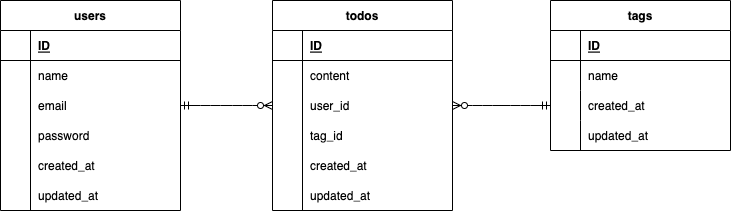

The diagram above was exported from draw.io. Its source (the exported page's mxGraphModel, read from the mxfile embedded in the PNG):
<mxGraphModel dx="839" dy="443" grid="1" gridSize="10" guides="1" tooltips="1" connect="1" arrows="1" fold="1" page="1" pageScale="1" pageWidth="1169" pageHeight="827" math="0" shadow="0">
  <root>
    <mxCell id="0" />
    <mxCell id="1" parent="0" />
    <mxCell id="2" value="users" style="shape=table;startSize=30;container=1;collapsible=1;childLayout=tableLayout;fixedRows=1;rowLines=0;fontStyle=1;align=center;resizeLast=1;" parent="1" vertex="1">
      <mxGeometry x="230" y="309" width="180" height="210" as="geometry" />
    </mxCell>
    <mxCell id="3" value="" style="shape=partialRectangle;collapsible=0;dropTarget=0;pointerEvents=0;fillColor=none;top=0;left=0;bottom=1;right=0;points=[[0,0.5],[1,0.5]];portConstraint=eastwest;" parent="2" vertex="1">
      <mxGeometry y="30" width="180" height="30" as="geometry" />
    </mxCell>
    <mxCell id="4" value="" style="shape=partialRectangle;connectable=0;fillColor=none;top=0;left=0;bottom=0;right=0;fontStyle=1;overflow=hidden;" parent="3" vertex="1">
      <mxGeometry width="30" height="30" as="geometry">
        <mxRectangle width="30" height="30" as="alternateBounds" />
      </mxGeometry>
    </mxCell>
    <mxCell id="5" value="ID" style="shape=partialRectangle;connectable=0;fillColor=none;top=0;left=0;bottom=0;right=0;align=left;spacingLeft=6;fontStyle=5;overflow=hidden;" parent="3" vertex="1">
      <mxGeometry x="30" width="150" height="30" as="geometry">
        <mxRectangle width="150" height="30" as="alternateBounds" />
      </mxGeometry>
    </mxCell>
    <mxCell id="6" value="" style="shape=partialRectangle;collapsible=0;dropTarget=0;pointerEvents=0;fillColor=none;top=0;left=0;bottom=0;right=0;points=[[0,0.5],[1,0.5]];portConstraint=eastwest;" parent="2" vertex="1">
      <mxGeometry y="60" width="180" height="30" as="geometry" />
    </mxCell>
    <mxCell id="7" value="" style="shape=partialRectangle;connectable=0;fillColor=none;top=0;left=0;bottom=0;right=0;editable=1;overflow=hidden;" parent="6" vertex="1">
      <mxGeometry width="30" height="30" as="geometry">
        <mxRectangle width="30" height="30" as="alternateBounds" />
      </mxGeometry>
    </mxCell>
    <mxCell id="8" value="name" style="shape=partialRectangle;connectable=0;fillColor=none;top=0;left=0;bottom=0;right=0;align=left;spacingLeft=6;overflow=hidden;" parent="6" vertex="1">
      <mxGeometry x="30" width="150" height="30" as="geometry">
        <mxRectangle width="150" height="30" as="alternateBounds" />
      </mxGeometry>
    </mxCell>
    <mxCell id="9" value="" style="shape=partialRectangle;collapsible=0;dropTarget=0;pointerEvents=0;fillColor=none;top=0;left=0;bottom=0;right=0;points=[[0,0.5],[1,0.5]];portConstraint=eastwest;" parent="2" vertex="1">
      <mxGeometry y="90" width="180" height="30" as="geometry" />
    </mxCell>
    <mxCell id="10" value="" style="shape=partialRectangle;connectable=0;fillColor=none;top=0;left=0;bottom=0;right=0;editable=1;overflow=hidden;" parent="9" vertex="1">
      <mxGeometry width="30" height="30" as="geometry">
        <mxRectangle width="30" height="30" as="alternateBounds" />
      </mxGeometry>
    </mxCell>
    <mxCell id="11" value="email" style="shape=partialRectangle;connectable=0;fillColor=none;top=0;left=0;bottom=0;right=0;align=left;spacingLeft=6;overflow=hidden;" parent="9" vertex="1">
      <mxGeometry x="30" width="150" height="30" as="geometry">
        <mxRectangle width="150" height="30" as="alternateBounds" />
      </mxGeometry>
    </mxCell>
    <mxCell id="12" value="" style="shape=partialRectangle;collapsible=0;dropTarget=0;pointerEvents=0;fillColor=none;top=0;left=0;bottom=0;right=0;points=[[0,0.5],[1,0.5]];portConstraint=eastwest;" parent="2" vertex="1">
      <mxGeometry y="120" width="180" height="30" as="geometry" />
    </mxCell>
    <mxCell id="13" value="" style="shape=partialRectangle;connectable=0;fillColor=none;top=0;left=0;bottom=0;right=0;editable=1;overflow=hidden;" parent="12" vertex="1">
      <mxGeometry width="30" height="30" as="geometry">
        <mxRectangle width="30" height="30" as="alternateBounds" />
      </mxGeometry>
    </mxCell>
    <mxCell id="14" value="password" style="shape=partialRectangle;connectable=0;fillColor=none;top=0;left=0;bottom=0;right=0;align=left;spacingLeft=6;overflow=hidden;" parent="12" vertex="1">
      <mxGeometry x="30" width="150" height="30" as="geometry">
        <mxRectangle width="150" height="30" as="alternateBounds" />
      </mxGeometry>
    </mxCell>
    <mxCell id="31" value="" style="shape=partialRectangle;collapsible=0;dropTarget=0;pointerEvents=0;fillColor=none;top=0;left=0;bottom=0;right=0;points=[[0,0.5],[1,0.5]];portConstraint=eastwest;" parent="1" vertex="1">
      <mxGeometry x="230" y="459" width="180" height="30" as="geometry" />
    </mxCell>
    <mxCell id="32" value="" style="shape=partialRectangle;connectable=0;fillColor=none;top=0;left=0;bottom=0;right=0;editable=1;overflow=hidden;" parent="31" vertex="1">
      <mxGeometry width="30" height="30" as="geometry">
        <mxRectangle width="30" height="30" as="alternateBounds" />
      </mxGeometry>
    </mxCell>
    <mxCell id="33" value="created_at" style="shape=partialRectangle;connectable=0;fillColor=none;top=0;left=0;bottom=0;right=0;align=left;spacingLeft=6;overflow=hidden;" parent="31" vertex="1">
      <mxGeometry x="30" width="150" height="30" as="geometry">
        <mxRectangle width="150" height="30" as="alternateBounds" />
      </mxGeometry>
    </mxCell>
    <mxCell id="34" value="updated_at" style="shape=partialRectangle;connectable=0;fillColor=none;top=0;left=0;bottom=0;right=0;align=left;spacingLeft=6;overflow=hidden;strokeWidth=2;perimeterSpacing=4;" parent="1" vertex="1">
      <mxGeometry x="260" y="489" width="150" height="30" as="geometry">
        <mxRectangle width="150" height="30" as="alternateBounds" />
      </mxGeometry>
    </mxCell>
    <mxCell id="36" value="" style="shape=partialRectangle;connectable=0;top=0;left=0;bottom=0;right=0;editable=1;overflow=hidden;fillColor=none;perimeterSpacing=5;" parent="1" vertex="1">
      <mxGeometry x="230" y="459" width="30" height="30" as="geometry">
        <mxRectangle width="30" height="30" as="alternateBounds" />
      </mxGeometry>
    </mxCell>
    <mxCell id="38" value="" style="endArrow=none;html=1;rounded=0;fontFamily=Helvetica;fontSize=12;fontColor=default;" parent="1" edge="1">
      <mxGeometry relative="1" as="geometry">
        <mxPoint x="260" y="369" as="sourcePoint" />
        <mxPoint x="260" y="519" as="targetPoint" />
      </mxGeometry>
    </mxCell>
    <mxCell id="39" value="todos" style="shape=table;startSize=30;container=1;collapsible=1;childLayout=tableLayout;fixedRows=1;rowLines=0;fontStyle=1;align=center;resizeLast=1;" parent="1" vertex="1">
      <mxGeometry x="502" y="309" width="180" height="210" as="geometry" />
    </mxCell>
    <mxCell id="40" value="" style="shape=partialRectangle;collapsible=0;dropTarget=0;pointerEvents=0;fillColor=none;top=0;left=0;bottom=1;right=0;points=[[0,0.5],[1,0.5]];portConstraint=eastwest;" parent="39" vertex="1">
      <mxGeometry y="30" width="180" height="30" as="geometry" />
    </mxCell>
    <mxCell id="41" value="" style="shape=partialRectangle;connectable=0;fillColor=none;top=0;left=0;bottom=0;right=0;fontStyle=1;overflow=hidden;" parent="40" vertex="1">
      <mxGeometry width="30" height="30" as="geometry">
        <mxRectangle width="30" height="30" as="alternateBounds" />
      </mxGeometry>
    </mxCell>
    <mxCell id="42" value="ID" style="shape=partialRectangle;connectable=0;fillColor=none;top=0;left=0;bottom=0;right=0;align=left;spacingLeft=6;fontStyle=5;overflow=hidden;" parent="40" vertex="1">
      <mxGeometry x="30" width="150" height="30" as="geometry">
        <mxRectangle width="150" height="30" as="alternateBounds" />
      </mxGeometry>
    </mxCell>
    <mxCell id="43" value="" style="shape=partialRectangle;collapsible=0;dropTarget=0;pointerEvents=0;fillColor=none;top=0;left=0;bottom=0;right=0;points=[[0,0.5],[1,0.5]];portConstraint=eastwest;" parent="39" vertex="1">
      <mxGeometry y="60" width="180" height="30" as="geometry" />
    </mxCell>
    <mxCell id="44" value="" style="shape=partialRectangle;connectable=0;fillColor=none;top=0;left=0;bottom=0;right=0;editable=1;overflow=hidden;" parent="43" vertex="1">
      <mxGeometry width="30" height="30" as="geometry">
        <mxRectangle width="30" height="30" as="alternateBounds" />
      </mxGeometry>
    </mxCell>
    <mxCell id="45" value="content" style="shape=partialRectangle;connectable=0;fillColor=none;top=0;left=0;bottom=0;right=0;align=left;spacingLeft=6;overflow=hidden;" parent="43" vertex="1">
      <mxGeometry x="30" width="150" height="30" as="geometry">
        <mxRectangle width="150" height="30" as="alternateBounds" />
      </mxGeometry>
    </mxCell>
    <mxCell id="46" value="" style="shape=partialRectangle;collapsible=0;dropTarget=0;pointerEvents=0;fillColor=none;top=0;left=0;bottom=0;right=0;points=[[0,0.5],[1,0.5]];portConstraint=eastwest;" parent="39" vertex="1">
      <mxGeometry y="90" width="180" height="30" as="geometry" />
    </mxCell>
    <mxCell id="47" value="" style="shape=partialRectangle;connectable=0;fillColor=none;top=0;left=0;bottom=0;right=0;editable=1;overflow=hidden;" parent="46" vertex="1">
      <mxGeometry width="30" height="30" as="geometry">
        <mxRectangle width="30" height="30" as="alternateBounds" />
      </mxGeometry>
    </mxCell>
    <mxCell id="48" value="user_id" style="shape=partialRectangle;connectable=0;fillColor=none;top=0;left=0;bottom=0;right=0;align=left;spacingLeft=6;overflow=hidden;" parent="46" vertex="1">
      <mxGeometry x="30" width="150" height="30" as="geometry">
        <mxRectangle width="150" height="30" as="alternateBounds" />
      </mxGeometry>
    </mxCell>
    <mxCell id="49" value="" style="shape=partialRectangle;collapsible=0;dropTarget=0;pointerEvents=0;fillColor=none;top=0;left=0;bottom=0;right=0;points=[[0,0.5],[1,0.5]];portConstraint=eastwest;" parent="39" vertex="1">
      <mxGeometry y="120" width="180" height="30" as="geometry" />
    </mxCell>
    <mxCell id="50" value="" style="shape=partialRectangle;connectable=0;fillColor=none;top=0;left=0;bottom=0;right=0;editable=1;overflow=hidden;" parent="49" vertex="1">
      <mxGeometry width="30" height="30" as="geometry">
        <mxRectangle width="30" height="30" as="alternateBounds" />
      </mxGeometry>
    </mxCell>
    <mxCell id="51" value="tag_id" style="shape=partialRectangle;connectable=0;fillColor=none;top=0;left=0;bottom=0;right=0;align=left;spacingLeft=6;overflow=hidden;" parent="49" vertex="1">
      <mxGeometry x="30" width="150" height="30" as="geometry">
        <mxRectangle width="150" height="30" as="alternateBounds" />
      </mxGeometry>
    </mxCell>
    <mxCell id="52" value="" style="shape=partialRectangle;collapsible=0;dropTarget=0;pointerEvents=0;fillColor=none;top=0;left=0;bottom=0;right=0;points=[[0,0.5],[1,0.5]];portConstraint=eastwest;" parent="1" vertex="1">
      <mxGeometry x="502" y="459" width="180" height="30" as="geometry" />
    </mxCell>
    <mxCell id="53" value="" style="shape=partialRectangle;connectable=0;fillColor=none;top=0;left=0;bottom=0;right=0;editable=1;overflow=hidden;" parent="52" vertex="1">
      <mxGeometry width="30" height="30" as="geometry">
        <mxRectangle width="30" height="30" as="alternateBounds" />
      </mxGeometry>
    </mxCell>
    <mxCell id="54" value="created_at" style="shape=partialRectangle;connectable=0;fillColor=none;top=0;left=0;bottom=0;right=0;align=left;spacingLeft=6;overflow=hidden;" parent="52" vertex="1">
      <mxGeometry x="30" width="150" height="30" as="geometry">
        <mxRectangle width="150" height="30" as="alternateBounds" />
      </mxGeometry>
    </mxCell>
    <mxCell id="55" value="updated_at" style="shape=partialRectangle;connectable=0;fillColor=none;top=0;left=0;bottom=0;right=0;align=left;spacingLeft=6;overflow=hidden;strokeWidth=2;perimeterSpacing=4;" parent="1" vertex="1">
      <mxGeometry x="532" y="489" width="150" height="30" as="geometry">
        <mxRectangle width="150" height="30" as="alternateBounds" />
      </mxGeometry>
    </mxCell>
    <mxCell id="56" value="" style="shape=partialRectangle;connectable=0;top=0;left=0;bottom=0;right=0;editable=1;overflow=hidden;fillColor=none;perimeterSpacing=5;" parent="1" vertex="1">
      <mxGeometry x="502" y="459" width="30" height="30" as="geometry">
        <mxRectangle width="30" height="30" as="alternateBounds" />
      </mxGeometry>
    </mxCell>
    <mxCell id="57" value="" style="endArrow=none;html=1;rounded=0;fontFamily=Helvetica;fontSize=12;fontColor=default;" parent="1" edge="1">
      <mxGeometry relative="1" as="geometry">
        <mxPoint x="532" y="369" as="sourcePoint" />
        <mxPoint x="532" y="519" as="targetPoint" />
      </mxGeometry>
    </mxCell>
    <mxCell id="65" value="tags" style="shape=table;startSize=30;container=1;collapsible=1;childLayout=tableLayout;fixedRows=1;rowLines=0;fontStyle=1;align=center;resizeLast=1;" parent="1" vertex="1">
      <mxGeometry x="780" y="309" width="180" height="150" as="geometry" />
    </mxCell>
    <mxCell id="66" value="" style="shape=partialRectangle;collapsible=0;dropTarget=0;pointerEvents=0;fillColor=none;top=0;left=0;bottom=1;right=0;points=[[0,0.5],[1,0.5]];portConstraint=eastwest;" parent="65" vertex="1">
      <mxGeometry y="30" width="180" height="30" as="geometry" />
    </mxCell>
    <mxCell id="67" value="" style="shape=partialRectangle;connectable=0;fillColor=none;top=0;left=0;bottom=0;right=0;fontStyle=1;overflow=hidden;" parent="66" vertex="1">
      <mxGeometry width="30" height="30" as="geometry">
        <mxRectangle width="30" height="30" as="alternateBounds" />
      </mxGeometry>
    </mxCell>
    <mxCell id="68" value="ID" style="shape=partialRectangle;connectable=0;fillColor=none;top=0;left=0;bottom=0;right=0;align=left;spacingLeft=6;fontStyle=5;overflow=hidden;" parent="66" vertex="1">
      <mxGeometry x="30" width="150" height="30" as="geometry">
        <mxRectangle width="150" height="30" as="alternateBounds" />
      </mxGeometry>
    </mxCell>
    <mxCell id="69" value="" style="shape=partialRectangle;collapsible=0;dropTarget=0;pointerEvents=0;fillColor=none;top=0;left=0;bottom=0;right=0;points=[[0,0.5],[1,0.5]];portConstraint=eastwest;" parent="65" vertex="1">
      <mxGeometry y="60" width="180" height="30" as="geometry" />
    </mxCell>
    <mxCell id="70" value="" style="shape=partialRectangle;connectable=0;fillColor=none;top=0;left=0;bottom=0;right=0;editable=1;overflow=hidden;" parent="69" vertex="1">
      <mxGeometry width="30" height="30" as="geometry">
        <mxRectangle width="30" height="30" as="alternateBounds" />
      </mxGeometry>
    </mxCell>
    <mxCell id="71" value="name" style="shape=partialRectangle;connectable=0;fillColor=none;top=0;left=0;bottom=0;right=0;align=left;spacingLeft=6;overflow=hidden;" parent="69" vertex="1">
      <mxGeometry x="30" width="150" height="30" as="geometry">
        <mxRectangle width="150" height="30" as="alternateBounds" />
      </mxGeometry>
    </mxCell>
    <mxCell id="72" value="" style="shape=partialRectangle;collapsible=0;dropTarget=0;pointerEvents=0;fillColor=none;top=0;left=0;bottom=0;right=0;points=[[0,0.5],[1,0.5]];portConstraint=eastwest;" parent="65" vertex="1">
      <mxGeometry y="90" width="180" height="30" as="geometry" />
    </mxCell>
    <mxCell id="73" value="" style="shape=partialRectangle;connectable=0;fillColor=none;top=0;left=0;bottom=0;right=0;editable=1;overflow=hidden;" parent="72" vertex="1">
      <mxGeometry width="30" height="30" as="geometry">
        <mxRectangle width="30" height="30" as="alternateBounds" />
      </mxGeometry>
    </mxCell>
    <mxCell id="74" value="" style="shape=partialRectangle;connectable=0;fillColor=none;top=0;left=0;bottom=0;right=0;align=left;spacingLeft=6;overflow=hidden;" parent="72" vertex="1">
      <mxGeometry x="30" width="150" height="30" as="geometry">
        <mxRectangle width="150" height="30" as="alternateBounds" />
      </mxGeometry>
    </mxCell>
    <mxCell id="75" value="" style="shape=partialRectangle;collapsible=0;dropTarget=0;pointerEvents=0;fillColor=none;top=0;left=0;bottom=0;right=0;points=[[0,0.5],[1,0.5]];portConstraint=eastwest;" parent="65" vertex="1">
      <mxGeometry y="120" width="180" height="30" as="geometry" />
    </mxCell>
    <mxCell id="76" value="" style="shape=partialRectangle;connectable=0;fillColor=none;top=0;left=0;bottom=0;right=0;editable=1;overflow=hidden;" parent="75" vertex="1">
      <mxGeometry width="30" height="30" as="geometry">
        <mxRectangle width="30" height="30" as="alternateBounds" />
      </mxGeometry>
    </mxCell>
    <mxCell id="77" value="" style="shape=partialRectangle;connectable=0;fillColor=none;top=0;left=0;bottom=0;right=0;align=left;spacingLeft=6;overflow=hidden;" parent="75" vertex="1">
      <mxGeometry x="30" width="150" height="30" as="geometry">
        <mxRectangle width="150" height="30" as="alternateBounds" />
      </mxGeometry>
    </mxCell>
    <mxCell id="78" value="" style="shape=partialRectangle;collapsible=0;dropTarget=0;pointerEvents=0;fillColor=none;top=0;left=0;bottom=0;right=0;points=[[0,0.5],[1,0.5]];portConstraint=eastwest;" parent="1" vertex="1">
      <mxGeometry x="727" y="399" width="180" height="30" as="geometry" />
    </mxCell>
    <mxCell id="79" value="" style="shape=partialRectangle;connectable=0;fillColor=none;top=0;left=0;bottom=0;right=0;editable=1;overflow=hidden;" parent="78" vertex="1">
      <mxGeometry width="30" height="30" as="geometry">
        <mxRectangle width="30" height="30" as="alternateBounds" />
      </mxGeometry>
    </mxCell>
    <mxCell id="80" value="created_at" style="shape=partialRectangle;connectable=0;fillColor=none;top=0;left=0;bottom=0;right=0;align=left;spacingLeft=6;overflow=hidden;" parent="78" vertex="1">
      <mxGeometry x="83" width="150" height="30" as="geometry">
        <mxRectangle width="150" height="30" as="alternateBounds" />
      </mxGeometry>
    </mxCell>
    <mxCell id="81" value="updated_at" style="shape=partialRectangle;connectable=0;fillColor=none;top=0;left=0;bottom=0;right=0;align=left;spacingLeft=6;overflow=hidden;strokeWidth=2;perimeterSpacing=4;" parent="1" vertex="1">
      <mxGeometry x="810" y="429" width="150" height="30" as="geometry">
        <mxRectangle width="150" height="30" as="alternateBounds" />
      </mxGeometry>
    </mxCell>
    <mxCell id="82" value="" style="shape=partialRectangle;connectable=0;top=0;left=0;bottom=0;right=0;editable=1;overflow=hidden;fillColor=none;perimeterSpacing=5;" parent="1" vertex="1">
      <mxGeometry x="727" y="459" width="30" height="30" as="geometry">
        <mxRectangle width="30" height="30" as="alternateBounds" />
      </mxGeometry>
    </mxCell>
    <mxCell id="84" value="" style="edgeStyle=entityRelationEdgeStyle;fontSize=12;html=1;endArrow=ERzeroToMany;startArrow=ERmandOne;fontFamily=Helvetica;fontColor=default;exitX=1;exitY=0.5;exitDx=0;exitDy=0;entryX=0;entryY=0.5;entryDx=0;entryDy=0;" parent="1" source="9" target="46" edge="1">
      <mxGeometry width="100" height="100" relative="1" as="geometry">
        <mxPoint x="570" y="500" as="sourcePoint" />
        <mxPoint x="670" y="400" as="targetPoint" />
      </mxGeometry>
    </mxCell>
    <mxCell id="89" value="" style="edgeStyle=entityRelationEdgeStyle;fontSize=12;html=1;endArrow=ERzeroToMany;startArrow=ERmandOne;exitX=0;exitY=0.5;exitDx=0;exitDy=0;entryX=1;entryY=0.5;entryDx=0;entryDy=0;" edge="1" parent="1" source="72" target="46">
      <mxGeometry width="100" height="100" relative="1" as="geometry">
        <mxPoint x="520" y="400" as="sourcePoint" />
        <mxPoint x="620" y="300" as="targetPoint" />
      </mxGeometry>
    </mxCell>
  </root>
</mxGraphModel>